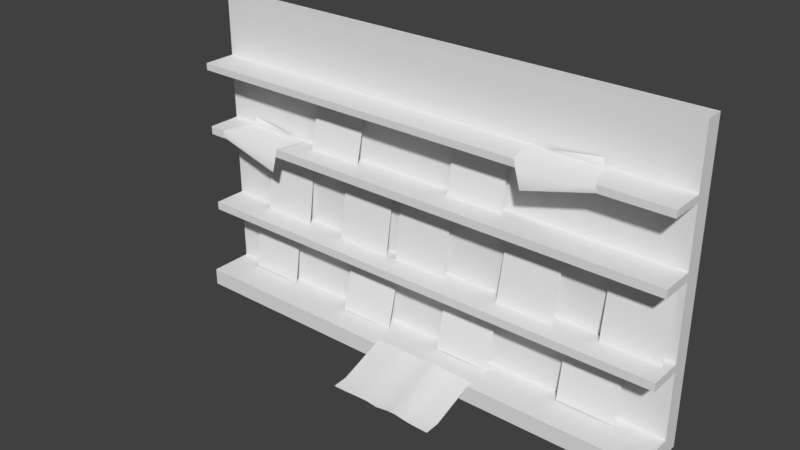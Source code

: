 # Source: magazine_rack.blend  (saved by Blender 2.79.0; exported with 4.5.12 LTS)
import bpy
from mathutils import Matrix  # noqa: F401  (used for matrix-valued properties, if any)

bpy.ops.wm.read_factory_settings(use_empty=True)
scene = bpy.context.scene
scene.name = 'Scene'

# ---- collections
col_collection_1 = bpy.data.collections.new('Collection 1'); scene.collection.children.link(col_collection_1)

# ---- world
world_world = bpy.data.worlds.new('World'); scene.world = world_world
world_world.color = (0.05088, 0.05088, 0.05088)
world_world.use_sun_shadow = False
world_world.sun_shadow_jitter_overblur = 0.0
world_world.cycles.sampling_method = 'MANUAL'

# ---- meshes
me_plane = bpy.data.meshes.new('Plane')
me_plane.from_pydata([(-0.215, -0.2979, 0.03122), (0.128, -0.2979, 0.03122), (-0.215, 0.1424, -0.02729), (0.128, 0.1424, -0.02729), (-0.615, -0.2979, 0.04293), (-0.272, -0.2979, 0.04293), (-0.615, 0.1301, -0.02673), (-0.272, 0.1301, -0.02673), (-1.215, -0.2979, 0.03122), (-0.872, -0.2979, 0.03122), (-1.215, 0.1183, -0.02729), (-0.872, 0.1183, -0.02729), (0.485, -0.2979, 0.05632), (0.828, -0.2979, 0.05632), (0.485, 0.1183, -0.02729), (0.828, 0.1183, -0.02729), (1.085, -0.2979, 0.03122), (1.428, -0.2979, 0.03122), (1.085, 0.1183, -0.02729), (1.428, 0.1183, -0.02729), (0.8741, -0.742, 0.03929), (1.217, -0.742, 0.03929), (0.8741, -0.3598, -0.02651), (1.217, -0.3598, -0.02651), (0.1043, -0.7434, 0.05543), (0.4473, -0.7434, 0.05543), (0.1043, -0.3631, -0.02651), (0.4473, -0.3631, -0.02651), (-0.5752, -0.7441, 0.07224), (-0.2322, -0.7441, 0.07224), (-0.5752, -0.3598, -0.02651), (-0.2322, -0.3598, -0.02651), (-1.353, -0.7427, 0.03122), (-1.01, -0.7427, 0.03122), (-1.353, -0.3631, -0.02651), (-1.01, -0.3631, -0.02651), (-0.8178, 0.1974, 0.04628), (-0.4749, 0.1974, 0.04628), (-0.8178, 0.5473, -0.03122), (-0.4749, 0.5473, -0.03122), (0.1311, 0.1941, 0.03122), (0.474, 0.1941, 0.03122), (0.1311, 0.5373, -0.03122), (0.474, 0.5373, -0.03122), (0.5783, 0.5992, -0.001965), (0.6682, 0.445, 0.1743), (0.9898, 0.6421, -0.02662), (1.08, 0.5568, 0.1737), (1.068, 0.5983, 0.1739), (0.6263, 0.5992, 0.1748), (1.014, 0.5983, -0.01206), (0.6672, 0.599, -0.01349), (-0.9226, 0.2061, -0.001965), (-1.012, 0.05186, 0.1743), (-1.334, 0.2489, -0.02662), (-1.424, 0.1636, 0.1737), (-1.412, 0.2052, 0.1739), (-0.9706, 0.2061, 0.1748), (-1.358, 0.2052, -0.01206), (-1.011, 0.2059, -0.01349), (0.1043, -0.8476, 0.5732), (0.4473, -0.8476, 0.5732), (0.1043, -0.7353, 0.2028), (0.4473, -0.7353, 0.2028), (-0.1957, -0.8476, 0.5732), (-0.1957, -0.7353, 0.2028), (0.03185, -0.7279, 0.2056), (-0.04315, -0.7305, 0.2046), (-0.1181, -0.7348, 0.203), (-0.1181, -0.8471, 0.5732), (-0.04315, -0.8424, 0.5733), (0.03185, -0.8396, 0.5734), (0.1813, -0.8351, 0.5735), (0.2343, -0.8333, 0.5736), (0.2873, -0.8407, 0.5734), (0.3404, -0.8462, 0.5732), (0.3404, -0.7338, 0.2034), (0.2873, -0.7286, 0.2054), (0.2343, -0.7217, 0.208), (0.1813, -0.7235, 0.2073), (0.2873, -0.8322, 0.4834), (0.4473, -0.8428, 0.4836), (-0.1181, -0.8358, 0.4781), (0.2343, -0.8281, 0.4931), (-0.1957, -0.8428, 0.4836), (-0.04315, -0.8332, 0.4809), (0.1813, -0.8291, 0.4941), (0.1043, -0.8428, 0.4836), (0.3404, -0.842, 0.4856), (0.03185, -0.8317, 0.488)], [], [(0, 1, 3, 2), (4, 5, 7, 6), (8, 9, 11, 10), (12, 13, 15, 14), (16, 17, 19, 18), (20, 21, 23, 22), (24, 25, 27, 26), (28, 29, 31, 30), (32, 33, 35, 34), (36, 37, 39, 38), (40, 41, 43, 42), (44, 49, 48, 50, 51), (48, 49, 45, 47), (51, 50, 46), (52, 59, 58, 56, 57), (56, 55, 53, 57), (59, 54, 58), (75, 61, 81, 88), (69, 82, 84, 64), (60, 87, 89, 71), (71, 89, 85, 70), (70, 85, 82, 69), (60, 72, 86, 87), (72, 73, 83, 86), (73, 74, 80, 83), (74, 75, 88, 80), (82, 85, 67, 68), (84, 82, 68, 65), (80, 88, 76, 77), (87, 86, 79, 62), (89, 87, 62, 66), (86, 83, 78, 79), (85, 89, 66, 67), (88, 81, 63, 76), (83, 80, 77, 78)])
me_plane.polygons.foreach_set('use_smooth', [True] * 35)
_uv = me_plane.uv_layers.new(name='UVMap')
_uv.uv.foreach_set('vector', [0.2409, 7.334e-08, 0.4555, 0.0, 0.4555, 0.2731, 0.2409, 0.2731, 0.2409, 0.2731, 0.4555, 0.2731, 0.4555, 0.5398, 0.2409, 0.5398, 0.4555, 0.0, 0.67, 0.0, 0.67, 0.2585, 0.4555, 0.2585, 0.0, 0.3958, 0.2145, 0.3958, 0.2145, 0.6569, 3.729e-08, 0.6569, 0.4555, 0.2585, 0.67, 0.2585, 0.67, 0.5169, 0.4555, 0.5169, 0.67, 3.667e-08, 0.8846, 0.0, 0.8846, 0.2387, 0.67, 0.2387, 0.2409, 0.5398, 0.4555, 0.5398, 0.4555, 0.779, 0.2409, 0.779, 0.4555, 0.5169, 0.67, 0.5169, 0.67, 0.7603, 0.4555, 0.7603, 0.67, 0.2387, 0.8846, 0.2387, 0.8846, 0.4748, 0.67, 0.4748, 0.67, 0.5169, 0.8846, 0.5169, 0.8846, 0.7372, 0.67, 0.7372, 0.2145, 0.8715, 0.0, 0.8715, 3.729e-08, 0.6569, 0.2145, 0.6569, 0.8915, 0.3012, 1.0, 0.3305, 1.0, 0.6022, 0.8858, 0.5693, 0.8846, 0.3559, 0.9565, 0.8645, 0.8846, 0.6022, 0.9831, 0.6029, 0.9831, 0.865, 0.8255, 0.7372, 0.8255, 0.9506, 0.797, 0.9356, 0.8915, 0.3012, 0.8846, 0.2466, 0.8858, 0.03319, 1.0, 0.0, 1.0, 0.2717, 0.7419, 0.7376, 0.7686, 0.7372, 0.7686, 0.9993, 0.67, 1.0, 0.797, 0.9506, 0.7686, 0.7521, 0.797, 0.7372, 0.000149, 0.06584, 3.729e-08, 5.976e-05, 0.05554, 0.0, 0.05444, 0.06578, 4.866e-05, 0.3479, 0.05979, 0.3479, 0.05554, 0.3956, 0.0, 0.3956, 7.457e-08, 0.2111, 0.05554, 0.211, 0.05421, 0.2556, 0.0008283, 0.2557, 0.0008283, 0.2557, 0.05421, 0.2556, 0.05836, 0.3018, 0.0005358, 0.3018, 0.0005358, 0.3018, 0.05836, 0.3018, 0.05979, 0.3479, 4.866e-05, 0.3479, 7.457e-08, 0.2111, 0.001298, 0.1637, 0.05081, 0.1637, 0.05554, 0.211, 0.001298, 0.1637, 0.00149, 0.1311, 0.0515, 0.1311, 0.05081, 0.1637, 0.00149, 0.1311, 0.0007236, 0.09848, 0.05699, 0.09844, 0.0515, 0.1311, 0.0007236, 0.09848, 0.000149, 0.06584, 0.05444, 0.06578, 0.05699, 0.09844, 0.05979, 0.3479, 0.05836, 0.3018, 0.2404, 0.302, 0.2409, 0.3481, 0.05554, 0.3956, 0.05979, 0.3479, 0.2409, 0.3481, 0.2409, 0.3958, 0.05699, 0.09844, 0.05444, 0.06578, 0.2408, 0.06602, 0.2402, 0.09866, 0.05554, 0.211, 0.05081, 0.1637, 0.2396, 0.1639, 0.2409, 0.2112, 0.05421, 0.2556, 0.05554, 0.211, 0.2409, 0.2112, 0.2401, 0.2559, 0.05081, 0.1637, 0.0515, 0.1311, 0.2394, 0.1313, 0.2396, 0.1639, 0.05836, 0.3018, 0.05421, 0.2556, 0.2401, 0.2559, 0.2404, 0.302, 0.05444, 0.06578, 0.05554, 0.0, 0.2409, 0.0002375, 0.2408, 0.06602, 0.0515, 0.1311, 0.05699, 0.09844, 0.2402, 0.09866, 0.2394, 0.1313])
me_plane.use_remesh_preserve_volume = False
me_plane.use_remesh_preserve_attributes = False
me_plane.use_mirror_vertex_groups = False
me_plane.update()
me_cube_001 = bpy.data.meshes.new('Cube.001')
me_cube_001.from_pydata([(-1.496, -0.2304, -0.8375), (-1.496, -0.2304, -0.7353), (-1.496, 0.136, -0.8375), (-1.496, 0.136, -0.7353), (1.496, -0.2304, -0.8375), (1.496, -0.2304, -0.7353), (1.496, 0.136, -0.8375), (1.496, 0.136, -0.7353), (-1.496, 0.02912, -0.7353), (1.496, 0.02912, -0.7353), (1.496, 0.02912, -0.8375), (-1.496, 0.02912, -0.8375), (-1.496, 0.136, -0.3353), (1.496, 0.136, -0.3353), (-1.496, 0.02912, -0.3353), (1.496, 0.02912, -0.3353), (-1.496, 0.136, -0.2855), (1.496, 0.136, -0.2855), (-1.496, 0.02912, -0.2855), (1.496, 0.02912, -0.2855), (-1.496, 0.136, 0.1647), (1.496, 0.136, 0.1647), (-1.496, 0.02912, 0.1647), (1.496, 0.02912, 0.1647), (-1.496, 0.136, 0.2145), (1.496, 0.136, 0.2145), (-1.496, 0.02912, 0.2145), (1.496, 0.02912, 0.2145), (-1.496, 0.136, 0.5647), (1.496, 0.136, 0.5647), (-1.496, 0.02912, 0.5647), (1.496, 0.02912, 0.5647), (-1.496, 0.136, 0.6065), (1.496, 0.136, 0.6065), (-1.496, 0.02912, 0.6065), (1.496, 0.02912, 0.6065), (-1.496, 0.136, 0.9647), (1.496, 0.136, 0.9647), (-1.496, 0.02912, 0.9647), (1.496, 0.02912, 0.9647), (-1.496, -0.1709, 0.5647), (1.496, -0.1709, 0.5647), (-1.496, -0.1709, 0.6065), (1.496, -0.1709, 0.6065), (-1.496, -0.1709, 0.1647), (1.496, -0.1709, 0.1647), (-1.496, -0.1709, 0.2145), (1.496, -0.1709, 0.2145), (-1.496, -0.1709, -0.3353), (1.496, -0.1709, -0.3353), (-1.496, -0.1709, -0.2855), (1.496, -0.1709, -0.2855)], [], [(0, 1, 8, 11), (2, 3, 7, 6), (6, 7, 9, 10), (4, 5, 1, 0), (2, 6, 10, 11), (7, 3, 12, 13), (12, 14, 18, 16), (9, 8, 1, 5), (10, 9, 5, 4), (11, 8, 3, 2), (11, 10, 4, 0), (8, 9, 15, 14), (3, 8, 14, 12), (9, 7, 13, 15), (18, 19, 23, 22), (19, 18, 50, 51), (13, 12, 16, 17), (15, 13, 17, 19), (23, 21, 25, 27), (17, 16, 20, 21), (19, 17, 21, 23), (16, 18, 22, 20), (26, 27, 31, 30), (20, 22, 26, 24), (23, 27, 47, 45), (21, 20, 24, 25), (29, 28, 32, 33), (25, 24, 28, 29), (27, 25, 29, 31), (24, 26, 30, 28), (35, 33, 37, 39), (31, 29, 33, 35), (28, 30, 34, 32), (34, 30, 40, 42), (37, 36, 38, 39), (32, 34, 38, 36), (34, 35, 39, 38), (33, 32, 36, 37), (40, 41, 43, 42), (35, 34, 42, 43), (30, 31, 41, 40), (31, 35, 43, 41), (44, 45, 47, 46), (27, 26, 46, 47), (22, 23, 45, 44), (26, 22, 44, 46), (48, 49, 51, 50), (14, 15, 49, 48), (15, 19, 51, 49), (18, 14, 48, 50)])
_uv = me_cube_001.uv_layers.new(name='UVMap')
_uv.uv.foreach_set('vector', [0.7374, 0.5, 0.7374, 0.5284, 0.6934, 0.5284, 0.6934, 0.5, 0.3053, 0.8302, 0.288, 0.8302, 0.288, 3.307e-08, 0.3053, 0.0, 0.6753, 0.5, 0.6753, 0.4716, 0.6934, 0.4716, 0.6934, 0.5, 0.9587, 3.307e-08, 0.9761, 0.0, 0.9761, 0.8302, 0.9587, 0.8302, 0.4493, 0.8302, 0.4493, 0.0, 0.4674, 0.0, 0.4674, 0.8302, 0.288, 3.307e-08, 0.288, 0.8302, 0.2202, 0.8302, 0.2202, 3.307e-08, 0.6753, 0.6393, 0.6934, 0.6393, 0.6934, 0.6531, 0.6753, 0.6531, 0.6753, 0.0, 0.6753, 0.8302, 0.6314, 0.8302, 0.6314, 0.0, 0.6934, 0.5, 0.6934, 0.4716, 0.7374, 0.4716, 0.7374, 0.5, 0.6934, 0.5, 0.6934, 0.5284, 0.6753, 0.5284, 0.6753, 0.5, 0.4674, 0.8302, 0.4674, 0.0, 0.5114, 0.0, 0.5114, 0.8302, 0.4493, 0.0, 0.4493, 0.8302, 0.3815, 0.8302, 0.3815, 0.0, 0.6753, 0.5284, 0.6934, 0.5284, 0.6934, 0.6393, 0.6753, 0.6393, 0.6934, 0.4716, 0.6753, 0.4716, 0.6753, 0.3607, 0.6934, 0.3607, 0.3815, 0.0, 0.3815, 0.8302, 0.3053, 0.8302, 0.3053, 0.0, 0.9068, 0.0, 0.9068, 0.8302, 0.8729, 0.8302, 0.8729, 0.0, 0.2202, 3.307e-08, 0.2202, 0.8302, 0.2118, 0.8302, 0.2118, 3.307e-08, 0.6934, 0.3607, 0.6753, 0.3607, 0.6753, 0.3469, 0.6934, 0.3469, 0.6934, 0.222, 0.6753, 0.222, 0.6753, 0.2081, 0.6934, 0.2081, 0.2118, 3.307e-08, 0.2118, 0.8302, 0.1355, 0.8302, 0.1355, 3.307e-08, 0.6934, 0.3469, 0.6753, 0.3469, 0.6753, 0.222, 0.6934, 0.222, 0.6753, 0.6531, 0.6934, 0.6531, 0.6934, 0.778, 0.6753, 0.778, 0.572, 0.8302, 0.572, 0.0, 0.6314, 0.0, 0.6314, 0.8302, 0.6753, 0.778, 0.6934, 0.778, 0.6934, 0.7919, 0.6753, 0.7919, 0.6934, 0.222, 0.6934, 0.2081, 0.7273, 0.2081, 0.7273, 0.222, 0.1355, 3.307e-08, 0.1355, 0.8302, 0.1271, 0.8302, 0.1271, 3.307e-08, 0.06776, 3.307e-08, 0.06776, 0.8302, 0.06068, 0.8302, 0.06068, 3.307e-08, 0.1271, 3.307e-08, 0.1271, 0.8302, 0.06776, 0.8302, 0.06776, 3.307e-08, 0.6934, 0.2081, 0.6753, 0.2081, 0.6753, 0.111, 0.6934, 0.111, 0.6753, 0.7919, 0.6934, 0.7919, 0.6934, 0.889, 0.6753, 0.889, 0.6934, 0.09939, 0.6753, 0.09939, 0.6753, 0.0, 0.6934, 0.0, 0.6934, 0.111, 0.6753, 0.111, 0.6753, 0.09939, 0.6934, 0.09939, 0.6753, 0.889, 0.6934, 0.889, 0.6934, 0.9006, 0.6753, 0.9006, 0.6934, 0.9006, 0.6934, 0.889, 0.7273, 0.889, 0.7273, 0.9006, 0.9587, 0.0, 0.9587, 0.8302, 0.9406, 0.8302, 0.9406, 0.0, 0.6753, 0.9006, 0.6934, 0.9006, 0.6934, 1.0, 0.6753, 1.0, 0.5114, 0.8302, 0.5114, 6.615e-08, 0.572, 0.0, 0.572, 0.8302, 0.06068, 3.307e-08, 0.06068, 0.8302, 1.111e-07, 0.8302, 0.0, 6.615e-08, 0.9929, 0.8302, 0.9929, 0.0, 1.0, 0.0, 1.0, 0.8302, 0.839, 0.0, 0.839, 0.8302, 0.8051, 0.8302, 0.8051, 0.0, 0.7374, 0.8302, 0.7374, 0.0, 0.7713, 0.0, 0.7713, 0.8302, 0.6934, 0.111, 0.6934, 0.09939, 0.7273, 0.09939, 0.7273, 0.111, 0.9845, 0.8302, 0.9845, 0.0, 0.9929, 0.0, 0.9929, 0.8302, 0.8051, 0.0, 0.8051, 0.8302, 0.7713, 0.8302, 0.7713, 0.0, 0.9068, 0.8302, 0.9068, 0.0, 0.9406, 0.0, 0.9406, 0.8302, 0.6934, 0.7919, 0.6934, 0.778, 0.7273, 0.778, 0.7273, 0.7919, 0.9761, 0.8302, 0.9761, 0.0, 0.9845, 0.0, 0.9845, 0.8302, 0.839, 0.8302, 0.839, 0.0, 0.8729, 0.0, 0.8729, 0.8302, 0.6934, 0.3607, 0.6934, 0.3469, 0.7273, 0.3469, 0.7273, 0.3607, 0.6934, 0.6531, 0.6934, 0.6393, 0.7273, 0.6393, 0.7273, 0.6531])
me_cube_001.use_remesh_preserve_volume = False
me_cube_001.use_remesh_preserve_attributes = False
me_cube_001.use_mirror_vertex_groups = False
me_cube_001.update()

# ---- objects
ob_magazines = bpy.data.objects.new('Magazines', me_plane)
ob_rack = bpy.data.objects.new('Rack', me_cube_001)

# ---- transforms, parenting, visibility, modifiers, constraints
ob_magazines.location = (0.02869, 0.05138, 0.848)
ob_magazines.rotation_euler = (1.571, 2.22e-16, 2.22e-16)
ob_magazines.lineart.crease_threshold = 0.0
ob_rack.location = (0.002282, 0.05094, 0.8369)
ob_rack.lineart.crease_threshold = 0.0

# ---- collection membership
col_collection_1.objects.link(ob_magazines)
col_collection_1.objects.link(ob_rack)

# ---- scene / render settings (as saved in the file)
scene.frame_start = 1; scene.frame_end = 250; scene.frame_set(1)
scene.render.engine = 'BLENDER_EEVEE_NEXT'
scene.render.resolution_percentage = 50
scene.render.dither_intensity = 0.0
scene.cycles.use_denoising = False
scene.cycles.samples = 128
scene.cycles.sampling_pattern = 'TABULATED_SOBOL'
scene.cycles.use_adaptive_sampling = False
scene.cycles.use_light_tree = False
scene.cycles.blur_glossy = 0.0
scene.cycles.sample_clamp_indirect = 0.0
scene.view_settings.view_transform = 'Standard'
bpy.context.view_layer.update()

# ---- added for rendering (the .blend has no active camera and no usable light): camera, sun
cam_auto = bpy.data.cameras.new('AutoCamera')
cam_auto.lens = 50.0
cam_auto.sensor_width = 36.0
cam_auto.clip_end = 1000.0
ob_auto_camera = bpy.data.objects.new('AutoCamera', cam_auto)
scene.collection.objects.link(ob_auto_camera)
ob_auto_camera.location = (3.30004, -4.12495, 3.53876)
ob_auto_camera.rotation_euler = (1.09748, -7.21219e-08, 0.694738)
scene.camera = ob_auto_camera
light_auto_sun = bpy.data.lights.new('AutoSun', 'SUN')
light_auto_sun.energy = 3.0
light_auto_sun.angle = 0.0523599
ob_auto_sun = bpy.data.objects.new('AutoSun', light_auto_sun)
scene.collection.objects.link(ob_auto_sun)
ob_auto_sun.rotation_euler = (0.872665, 0.174533, 0.523599)
bpy.context.view_layer.update()

